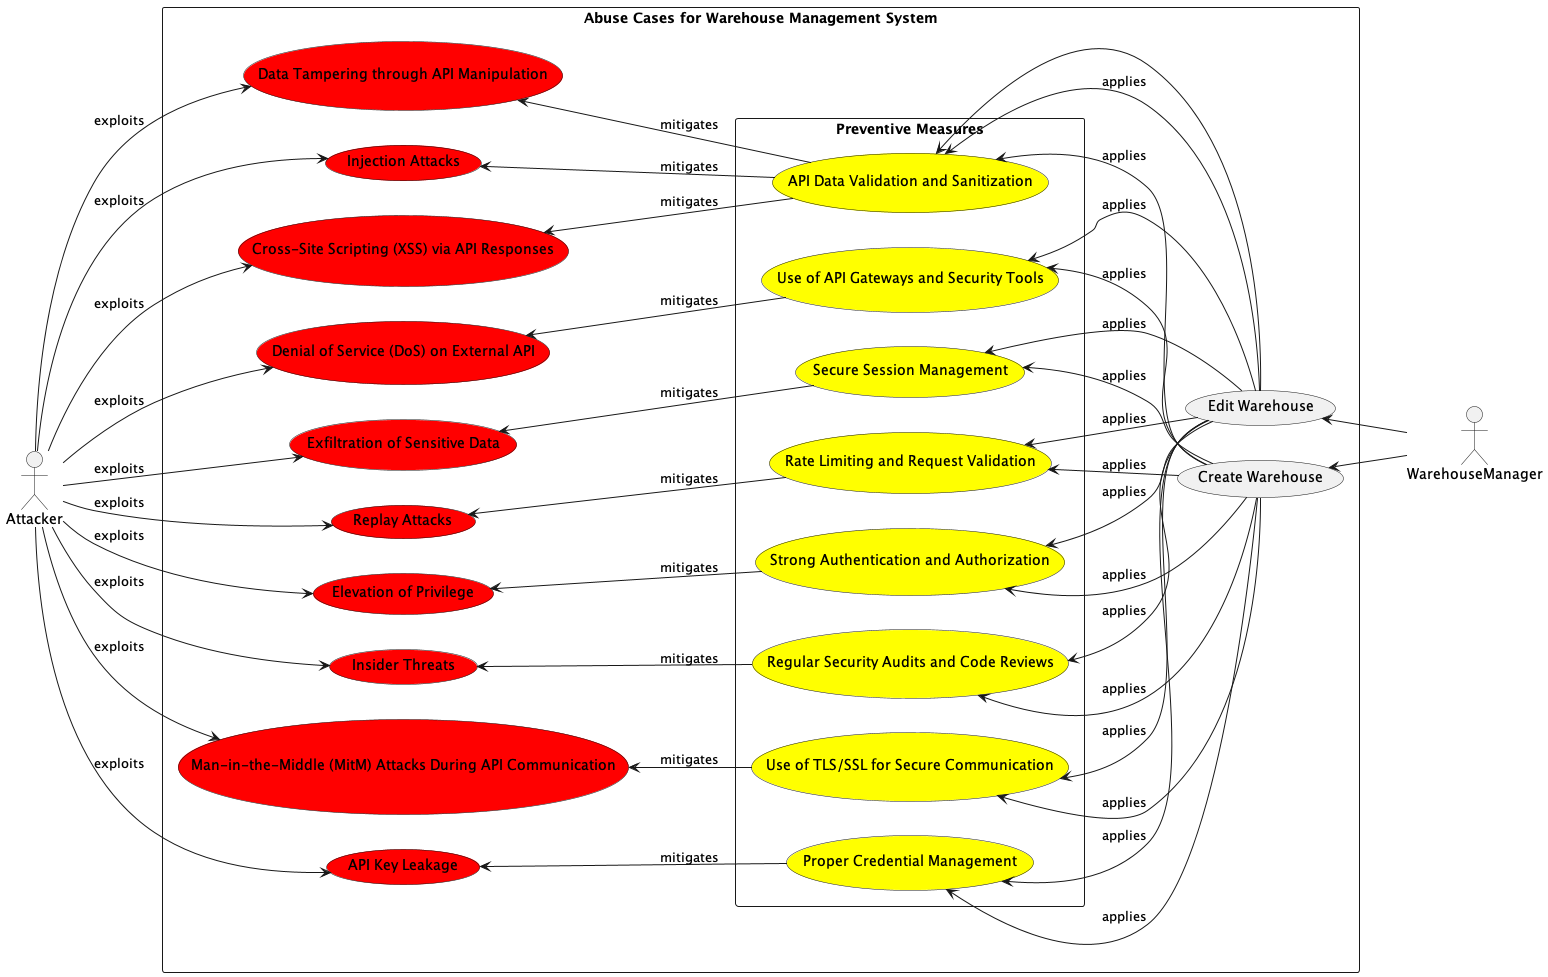

The diagram above was rendered by PlantUML. Its source (embedded in the PNG):
@startuml

left to right direction
skinparam packageStyle rectangle

actor Attacker
actor WarehouseManager

package "Abuse Cases for Warehouse Management System" {
    usecase "Data Tampering through API Manipulation" as DT #red
    usecase "Replay Attacks" as RA #red
    usecase "Elevation of Privilege" as EP #red
    usecase "Injection Attacks" as IA #red
    usecase "Exfiltration of Sensitive Data" as ESD #red
    usecase "Denial of Service (DoS) on External API" as DoS #red
    usecase "Insider Threats" as IT #red
    usecase "Cross-Site Scripting (XSS) via API Responses" as XSS #red
    usecase "Man-in-the-Middle (MitM) Attacks During API Communication" as MitM #red
    usecase "API Key Leakage" as AKL #red

    package "Preventive Measures" {
        usecase "API Data Validation and Sanitization" as ADV #yellow
        usecase "Rate Limiting and Request Validation" as RLRV #yellow
        usecase "Strong Authentication and Authorization" as SAA #yellow
        usecase "Use of TLS/SSL for Secure Communication" as TLS #yellow
        usecase "Regular Security Audits and Code Reviews" as RSA #yellow
        usecase "Use of API Gateways and Security Tools" as APIG #yellow
        usecase "Secure Session Management" as SSM #yellow
        usecase "Proper Credential Management" as PCM #yellow
    }

    usecase "Create Warehouse" as CW
    usecase "Edit Warehouse" as EW

    Attacker --> DT : exploits
    Attacker --> RA : exploits
    Attacker --> EP : exploits
    Attacker --> IA : exploits
    Attacker --> ESD : exploits
    Attacker --> DoS : exploits
    Attacker --> IT : exploits
    Attacker --> XSS : exploits
    Attacker --> MitM : exploits
    Attacker --> AKL : exploits

    DT <-- ADV : mitigates
    RA <-- RLRV : mitigates
    EP <-- SAA : mitigates
    IA <-- ADV : mitigates
    ESD <-- SSM : mitigates
    DoS <-- APIG : mitigates
    IT <-- RSA : mitigates
    XSS <-- ADV : mitigates
    MitM <-- TLS : mitigates
    AKL <-- PCM : mitigates

     ADV <-- CW : applies
     RLRV <-- CW : applies
     SAA <-- CW : applies
     SSM <-- CW : applies
     APIG <-- CW : applies
     RSA <-- CW : applies
     TLS <-- CW : applies
     PCM <-- CW : applies

     ADV <-- EW : applies
     RLRV <-- EW : applies
     SAA <-- EW : applies
     SSM <-- EW : applies
     APIG <-- EW : applies
     RSA <-- EW : applies
     TLS <-- EW : applies
     PCM <-- EW : applies

    CW <-- WarehouseManager
    EW <-- WarehouseManager



    EW --> ADV
}

@enduml